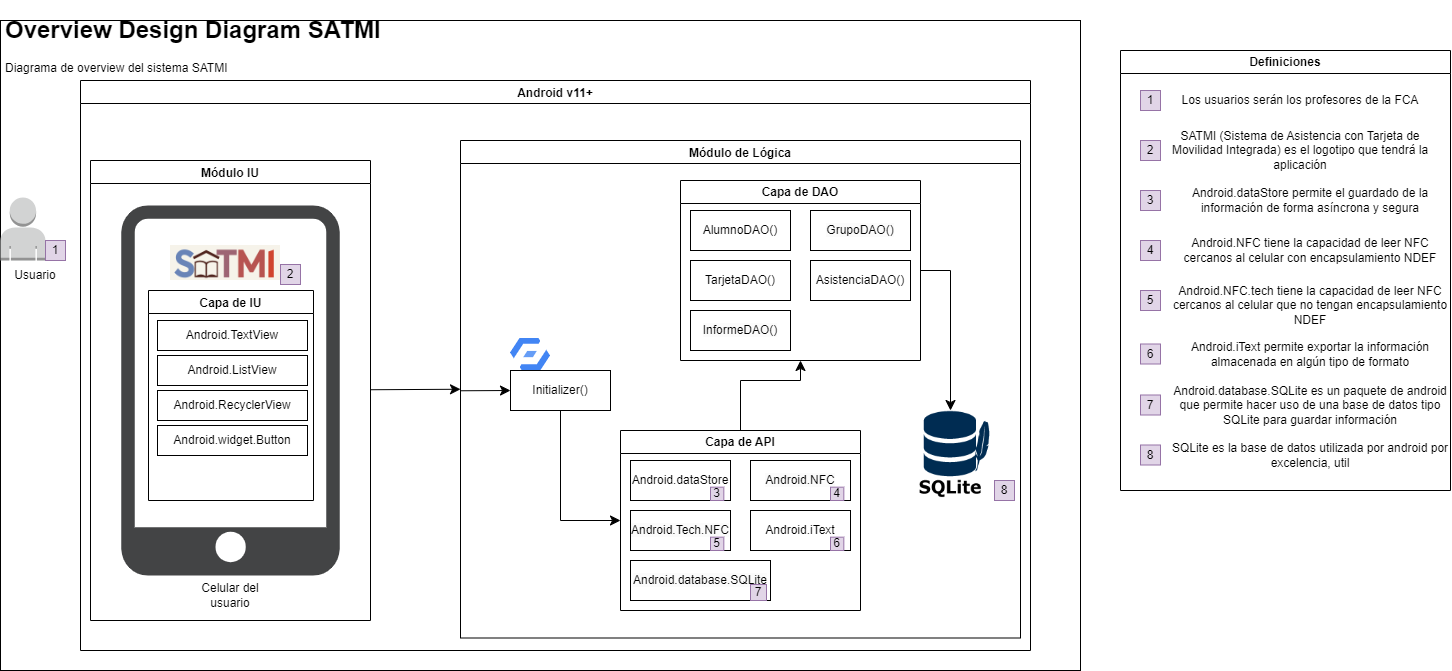

The diagram above was exported from draw.io. Its source (the exported page's mxGraphModel, read from the mxfile embedded in the PNG):
<mxGraphModel dx="1035" dy="621" grid="1" gridSize="10" guides="1" tooltips="1" connect="1" arrows="1" fold="1" page="1" pageScale="1" pageWidth="1500" pageHeight="750" math="0" shadow="0">
  <root>
    <mxCell id="0" />
    <mxCell id="1" parent="0" />
    <mxCell id="GeDqbHLf0T44jCsyUY30-1" value="" style="rounded=0;whiteSpace=wrap;html=1;" parent="1" vertex="1">
      <mxGeometry x="40" y="50" width="1080" height="650" as="geometry" />
    </mxCell>
    <mxCell id="MQcSS0Bv3iv9hCcaCsgr-2" value="&lt;h1&gt;Overview Design Diagram SATMI&lt;/h1&gt;&lt;div&gt;Diagrama de overview del sistema SATMI&lt;/div&gt;" style="text;html=1;strokeColor=none;fillColor=none;spacing=5;spacingTop=-20;whiteSpace=wrap;overflow=hidden;rounded=0;" parent="1" vertex="1">
      <mxGeometry x="40" y="40" width="410" height="110" as="geometry" />
    </mxCell>
    <mxCell id="76LfNnIC4-JK_n8tzAEC-20" style="edgeStyle=none;curved=1;rounded=0;orthogonalLoop=1;jettySize=auto;html=1;entryX=0;entryY=0.5;entryDx=0;entryDy=0;fontSize=12;startSize=8;endSize=8;" edge="1" parent="1" source="MQcSS0Bv3iv9hCcaCsgr-3" target="MQcSS0Bv3iv9hCcaCsgr-13">
      <mxGeometry relative="1" as="geometry" />
    </mxCell>
    <mxCell id="MQcSS0Bv3iv9hCcaCsgr-3" value="Módulo IU" style="swimlane;" parent="1" vertex="1">
      <mxGeometry x="130" y="190" width="280" height="460" as="geometry" />
    </mxCell>
    <mxCell id="MQcSS0Bv3iv9hCcaCsgr-27" value="Celular del usuario" style="text;html=1;strokeColor=none;fillColor=none;align=center;verticalAlign=middle;whiteSpace=wrap;rounded=0;" parent="MQcSS0Bv3iv9hCcaCsgr-3" vertex="1">
      <mxGeometry x="110" y="420" width="60" height="30" as="geometry" />
    </mxCell>
    <mxCell id="MQcSS0Bv3iv9hCcaCsgr-12" value="Definiciones" style="swimlane;whiteSpace=wrap;html=1;" parent="1" vertex="1">
      <mxGeometry x="1160" y="80" width="330" height="440" as="geometry" />
    </mxCell>
    <mxCell id="MQcSS0Bv3iv9hCcaCsgr-11" value="1" style="whiteSpace=wrap;html=1;aspect=fixed;fillColor=#e1d5e7;strokeColor=#9673a6;" parent="MQcSS0Bv3iv9hCcaCsgr-12" vertex="1">
      <mxGeometry x="20" y="40" width="20" height="20" as="geometry" />
    </mxCell>
    <mxCell id="MQcSS0Bv3iv9hCcaCsgr-16" value="2" style="whiteSpace=wrap;html=1;aspect=fixed;fillColor=#e1d5e7;strokeColor=#9673a6;" parent="MQcSS0Bv3iv9hCcaCsgr-12" vertex="1">
      <mxGeometry x="20" y="90" width="20" height="20" as="geometry" />
    </mxCell>
    <mxCell id="MQcSS0Bv3iv9hCcaCsgr-17" value="3" style="whiteSpace=wrap;html=1;aspect=fixed;fillColor=#e1d5e7;strokeColor=#9673a6;" parent="MQcSS0Bv3iv9hCcaCsgr-12" vertex="1">
      <mxGeometry x="20" y="140" width="20" height="20" as="geometry" />
    </mxCell>
    <mxCell id="MQcSS0Bv3iv9hCcaCsgr-24" value="Los usuarios serán los profesores de la FCA" style="text;html=1;strokeColor=none;fillColor=none;align=center;verticalAlign=middle;whiteSpace=wrap;rounded=0;" parent="MQcSS0Bv3iv9hCcaCsgr-12" vertex="1">
      <mxGeometry x="40" y="35" width="280" height="30" as="geometry" />
    </mxCell>
    <mxCell id="MQcSS0Bv3iv9hCcaCsgr-28" value="SATMI (Sistema de Asistencia con Tarjeta de Movilidad Integrada) es el logotipo que tendrá la aplicación" style="text;html=1;strokeColor=none;fillColor=none;align=center;verticalAlign=middle;whiteSpace=wrap;rounded=0;" parent="MQcSS0Bv3iv9hCcaCsgr-12" vertex="1">
      <mxGeometry x="40" y="85" width="280" height="30" as="geometry" />
    </mxCell>
    <mxCell id="MQcSS0Bv3iv9hCcaCsgr-29" value="Android.NFC tiene la capacidad de leer NFC cercanos al celular con encapsulamiento NDEF" style="text;html=1;strokeColor=none;fillColor=none;align=center;verticalAlign=middle;whiteSpace=wrap;rounded=0;" parent="MQcSS0Bv3iv9hCcaCsgr-12" vertex="1">
      <mxGeometry x="50" y="185" width="280" height="30" as="geometry" />
    </mxCell>
    <mxCell id="MQcSS0Bv3iv9hCcaCsgr-51" value="4" style="whiteSpace=wrap;html=1;aspect=fixed;fillColor=#e1d5e7;strokeColor=#9673a6;" parent="MQcSS0Bv3iv9hCcaCsgr-12" vertex="1">
      <mxGeometry x="20" y="190" width="20" height="20" as="geometry" />
    </mxCell>
    <mxCell id="MQcSS0Bv3iv9hCcaCsgr-52" value="5" style="whiteSpace=wrap;html=1;aspect=fixed;fillColor=#e1d5e7;strokeColor=#9673a6;" parent="MQcSS0Bv3iv9hCcaCsgr-12" vertex="1">
      <mxGeometry x="20" y="240" width="20" height="20" as="geometry" />
    </mxCell>
    <mxCell id="MQcSS0Bv3iv9hCcaCsgr-53" value="6" style="whiteSpace=wrap;html=1;aspect=fixed;fillColor=#e1d5e7;strokeColor=#9673a6;" parent="MQcSS0Bv3iv9hCcaCsgr-12" vertex="1">
      <mxGeometry x="20" y="293.5" width="20" height="20" as="geometry" />
    </mxCell>
    <mxCell id="MQcSS0Bv3iv9hCcaCsgr-54" value="Android.NFC.tech tiene la capacidad de leer NFC cercanos al celular que no tengan encapsulamiento NDEF" style="text;html=1;strokeColor=none;fillColor=none;align=center;verticalAlign=middle;whiteSpace=wrap;rounded=0;" parent="MQcSS0Bv3iv9hCcaCsgr-12" vertex="1">
      <mxGeometry x="50" y="240" width="280" height="30" as="geometry" />
    </mxCell>
    <mxCell id="MQcSS0Bv3iv9hCcaCsgr-55" value="Android.iText permite exportar la información almacenada en algún tipo de formato" style="text;html=1;strokeColor=none;fillColor=none;align=center;verticalAlign=middle;whiteSpace=wrap;rounded=0;" parent="MQcSS0Bv3iv9hCcaCsgr-12" vertex="1">
      <mxGeometry x="50" y="289" width="280" height="30" as="geometry" />
    </mxCell>
    <mxCell id="MQcSS0Bv3iv9hCcaCsgr-57" value="Android.dataStore permite el guardado de la información de forma asíncrona y segura" style="text;html=1;strokeColor=none;fillColor=none;align=center;verticalAlign=middle;whiteSpace=wrap;rounded=0;" parent="MQcSS0Bv3iv9hCcaCsgr-12" vertex="1">
      <mxGeometry x="50" y="135" width="280" height="30" as="geometry" />
    </mxCell>
    <mxCell id="MQcSS0Bv3iv9hCcaCsgr-63" value="Android.database.SQLite es un paquete de android que permite hacer uso de una base de datos tipo SQLite para guardar información" style="text;html=1;strokeColor=none;fillColor=none;align=center;verticalAlign=middle;whiteSpace=wrap;rounded=0;" parent="MQcSS0Bv3iv9hCcaCsgr-12" vertex="1">
      <mxGeometry x="50" y="340" width="280" height="30" as="geometry" />
    </mxCell>
    <mxCell id="MQcSS0Bv3iv9hCcaCsgr-64" value="7" style="whiteSpace=wrap;html=1;aspect=fixed;fillColor=#e1d5e7;strokeColor=#9673a6;" parent="MQcSS0Bv3iv9hCcaCsgr-12" vertex="1">
      <mxGeometry x="20" y="344.5" width="20" height="20" as="geometry" />
    </mxCell>
    <mxCell id="MQcSS0Bv3iv9hCcaCsgr-89" value="8" style="whiteSpace=wrap;html=1;aspect=fixed;fillColor=#e1d5e7;strokeColor=#9673a6;" parent="MQcSS0Bv3iv9hCcaCsgr-12" vertex="1">
      <mxGeometry x="20" y="394.5" width="20" height="20" as="geometry" />
    </mxCell>
    <mxCell id="MQcSS0Bv3iv9hCcaCsgr-90" value="SQLite es la base de datos utilizada por android por excelencia, util" style="text;html=1;strokeColor=none;fillColor=none;align=center;verticalAlign=middle;whiteSpace=wrap;rounded=0;" parent="MQcSS0Bv3iv9hCcaCsgr-12" vertex="1">
      <mxGeometry x="50" y="390" width="280" height="30" as="geometry" />
    </mxCell>
    <mxCell id="MQcSS0Bv3iv9hCcaCsgr-30" value="" style="outlineConnect=0;dashed=0;verticalLabelPosition=bottom;verticalAlign=top;align=center;html=1;shape=mxgraph.aws3.user;fillColor=#D2D3D3;gradientColor=none;" parent="1" vertex="1">
      <mxGeometry x="40" y="227" width="45" height="63" as="geometry" />
    </mxCell>
    <mxCell id="MQcSS0Bv3iv9hCcaCsgr-25" value="Usuario" style="text;html=1;strokeColor=none;fillColor=none;align=center;verticalAlign=middle;whiteSpace=wrap;rounded=0;" parent="1" vertex="1">
      <mxGeometry x="45" y="290" width="60" height="30" as="geometry" />
    </mxCell>
    <mxCell id="MQcSS0Bv3iv9hCcaCsgr-10" value="1" style="whiteSpace=wrap;html=1;aspect=fixed;fillColor=#e1d5e7;strokeColor=#9673a6;" parent="1" vertex="1">
      <mxGeometry x="85" y="270" width="20" height="20" as="geometry" />
    </mxCell>
    <mxCell id="76LfNnIC4-JK_n8tzAEC-3" value="" style="sketch=0;pointerEvents=1;shadow=0;dashed=0;html=1;strokeColor=none;fillColor=#434445;aspect=fixed;labelPosition=center;verticalLabelPosition=bottom;verticalAlign=top;align=center;outlineConnect=0;shape=mxgraph.vvd.phone;fontSize=16;" vertex="1" parent="1">
      <mxGeometry x="160.85" y="235" width="218.3" height="370" as="geometry" />
    </mxCell>
    <mxCell id="MQcSS0Bv3iv9hCcaCsgr-31" value="" style="shape=image;verticalLabelPosition=bottom;verticalAlign=top;imageAspect=0;image=data:image/png,(base64 omitted: 25612 chars)" parent="1" vertex="1">
      <mxGeometry x="210" y="275" width="110" height="35" as="geometry" />
    </mxCell>
    <mxCell id="MQcSS0Bv3iv9hCcaCsgr-33" value="2" style="whiteSpace=wrap;html=1;aspect=fixed;fillColor=#e1d5e7;strokeColor=#9673a6;" parent="1" vertex="1">
      <mxGeometry x="320" y="294" width="20" height="20" as="geometry" />
    </mxCell>
    <mxCell id="76LfNnIC4-JK_n8tzAEC-8" value="Android v11+" style="swimlane;" vertex="1" parent="1">
      <mxGeometry x="120" y="110" width="950" height="570" as="geometry" />
    </mxCell>
    <mxCell id="76LfNnIC4-JK_n8tzAEC-4" value="Capa de IU" style="swimlane;startSize=23;" vertex="1" parent="76LfNnIC4-JK_n8tzAEC-8">
      <mxGeometry x="68" y="210" width="165" height="210" as="geometry" />
    </mxCell>
    <mxCell id="76LfNnIC4-JK_n8tzAEC-18" value="Android.TextView" style="whiteSpace=wrap;html=1;align=center;verticalAlign=middle;treeFolding=1;treeMoving=1;" vertex="1" parent="76LfNnIC4-JK_n8tzAEC-8">
      <mxGeometry x="77" y="240" width="150" height="30" as="geometry" />
    </mxCell>
    <mxCell id="76LfNnIC4-JK_n8tzAEC-15" value="Android.ListView" style="whiteSpace=wrap;html=1;align=center;verticalAlign=middle;treeFolding=1;treeMoving=1;" vertex="1" parent="76LfNnIC4-JK_n8tzAEC-8">
      <mxGeometry x="77" y="275" width="150" height="30" as="geometry" />
    </mxCell>
    <mxCell id="76LfNnIC4-JK_n8tzAEC-14" value="Android.RecyclerView" style="whiteSpace=wrap;html=1;align=center;verticalAlign=middle;treeFolding=1;treeMoving=1;" vertex="1" parent="76LfNnIC4-JK_n8tzAEC-8">
      <mxGeometry x="77" y="310" width="150" height="30" as="geometry" />
    </mxCell>
    <mxCell id="76LfNnIC4-JK_n8tzAEC-19" value="Android.widget.Button" style="whiteSpace=wrap;html=1;align=center;verticalAlign=middle;treeFolding=1;treeMoving=1;" vertex="1" parent="76LfNnIC4-JK_n8tzAEC-8">
      <mxGeometry x="77" y="345" width="150" height="30" as="geometry" />
    </mxCell>
    <mxCell id="MQcSS0Bv3iv9hCcaCsgr-13" value="Módulo de Lógica" style="swimlane;" parent="76LfNnIC4-JK_n8tzAEC-8" vertex="1">
      <mxGeometry x="380" y="60" width="560" height="497.5" as="geometry">
        <mxRectangle x="280" y="130" width="90" height="30" as="alternateBounds" />
      </mxGeometry>
    </mxCell>
    <mxCell id="76LfNnIC4-JK_n8tzAEC-66" style="edgeStyle=none;rounded=0;orthogonalLoop=1;jettySize=auto;html=1;entryX=0.5;entryY=0;entryDx=0;entryDy=0;fontSize=12;startSize=8;endSize=8;" edge="1" parent="MQcSS0Bv3iv9hCcaCsgr-13" source="76LfNnIC4-JK_n8tzAEC-23" target="MQcSS0Bv3iv9hCcaCsgr-60">
      <mxGeometry relative="1" as="geometry">
        <Array as="points">
          <mxPoint x="490" y="130" />
        </Array>
      </mxGeometry>
    </mxCell>
    <mxCell id="76LfNnIC4-JK_n8tzAEC-23" value="Capa de DAO" style="swimlane;whiteSpace=wrap;html=1;" vertex="1" parent="MQcSS0Bv3iv9hCcaCsgr-13">
      <mxGeometry x="220" y="40" width="240" height="180" as="geometry">
        <mxRectangle x="20" y="170" width="140" height="30" as="alternateBounds" />
      </mxGeometry>
    </mxCell>
    <mxCell id="76LfNnIC4-JK_n8tzAEC-49" value="" style="group" vertex="1" connectable="0" parent="76LfNnIC4-JK_n8tzAEC-23">
      <mxGeometry x="10" y="30" width="100" height="40" as="geometry" />
    </mxCell>
    <mxCell id="76LfNnIC4-JK_n8tzAEC-24" value="AlumnoDAO()" style="whiteSpace=wrap;html=1;align=center;verticalAlign=middle;treeFolding=1;treeMoving=1;" vertex="1" parent="76LfNnIC4-JK_n8tzAEC-49">
      <mxGeometry width="100" height="40" as="geometry" />
    </mxCell>
    <mxCell id="76LfNnIC4-JK_n8tzAEC-50" value="" style="group" vertex="1" connectable="0" parent="76LfNnIC4-JK_n8tzAEC-23">
      <mxGeometry x="130" y="30" width="100" height="40" as="geometry" />
    </mxCell>
    <mxCell id="76LfNnIC4-JK_n8tzAEC-25" value="&lt;span style=&quot;color: rgb(0, 0, 0); font-family: Helvetica; font-size: 12px; font-style: normal; font-variant-ligatures: normal; font-variant-caps: normal; font-weight: 400; letter-spacing: normal; orphans: 2; text-align: center; text-indent: 0px; text-transform: none; widows: 2; word-spacing: 0px; -webkit-text-stroke-width: 0px; background-color: rgb(251, 251, 251); text-decoration-thickness: initial; text-decoration-style: initial; text-decoration-color: initial; float: none; display: inline !important;&quot;&gt;GrupoDAO()&lt;/span&gt;" style="whiteSpace=wrap;html=1;align=center;verticalAlign=middle;treeFolding=1;treeMoving=1;" vertex="1" parent="76LfNnIC4-JK_n8tzAEC-50">
      <mxGeometry width="100" height="40" as="geometry" />
    </mxCell>
    <mxCell id="76LfNnIC4-JK_n8tzAEC-51" value="" style="group" vertex="1" connectable="0" parent="76LfNnIC4-JK_n8tzAEC-23">
      <mxGeometry x="10" y="80" width="100" height="40" as="geometry" />
    </mxCell>
    <mxCell id="76LfNnIC4-JK_n8tzAEC-26" value="TarjetaDAO()" style="whiteSpace=wrap;html=1;align=center;verticalAlign=middle;treeFolding=1;treeMoving=1;" vertex="1" parent="76LfNnIC4-JK_n8tzAEC-51">
      <mxGeometry width="100" height="40" as="geometry" />
    </mxCell>
    <mxCell id="76LfNnIC4-JK_n8tzAEC-52" value="" style="group" vertex="1" connectable="0" parent="76LfNnIC4-JK_n8tzAEC-23">
      <mxGeometry x="130" y="80" width="100" height="40" as="geometry" />
    </mxCell>
    <mxCell id="76LfNnIC4-JK_n8tzAEC-27" value="AsistenciaDAO()" style="whiteSpace=wrap;html=1;align=center;verticalAlign=middle;treeFolding=1;treeMoving=1;" vertex="1" parent="76LfNnIC4-JK_n8tzAEC-52">
      <mxGeometry width="100" height="40" as="geometry" />
    </mxCell>
    <mxCell id="76LfNnIC4-JK_n8tzAEC-53" value="" style="group" vertex="1" connectable="0" parent="76LfNnIC4-JK_n8tzAEC-23">
      <mxGeometry x="10" y="130" width="100" height="40" as="geometry" />
    </mxCell>
    <mxCell id="76LfNnIC4-JK_n8tzAEC-32" value="&lt;span style=&quot;color: rgb(0, 0, 0); font-family: Helvetica; font-size: 12px; font-style: normal; font-variant-ligatures: normal; font-variant-caps: normal; font-weight: 400; letter-spacing: normal; orphans: 2; text-align: center; text-indent: 0px; text-transform: none; widows: 2; word-spacing: 0px; -webkit-text-stroke-width: 0px; background-color: rgb(251, 251, 251); text-decoration-thickness: initial; text-decoration-style: initial; text-decoration-color: initial; float: none; display: inline !important;&quot;&gt;InformeDAO()&lt;/span&gt;" style="whiteSpace=wrap;html=1;align=center;verticalAlign=middle;treeFolding=1;treeMoving=1;" vertex="1" parent="76LfNnIC4-JK_n8tzAEC-53">
      <mxGeometry width="100" height="40" as="geometry" />
    </mxCell>
    <mxCell id="76LfNnIC4-JK_n8tzAEC-39" value="" style="group" vertex="1" connectable="0" parent="MQcSS0Bv3iv9hCcaCsgr-13">
      <mxGeometry x="446" y="270" width="108" height="170" as="geometry" />
    </mxCell>
    <mxCell id="MQcSS0Bv3iv9hCcaCsgr-60" value="" style="shape=image;verticalLabelPosition=bottom;verticalAlign=top;imageAspect=0;image=data:image/png,(base64 omitted: 2408 chars)" parent="76LfNnIC4-JK_n8tzAEC-39" vertex="1">
      <mxGeometry width="88" height="90" as="geometry" />
    </mxCell>
    <mxCell id="MQcSS0Bv3iv9hCcaCsgr-61" value="8" style="whiteSpace=wrap;html=1;aspect=fixed;fillColor=#e1d5e7;strokeColor=#9673a6;" parent="76LfNnIC4-JK_n8tzAEC-39" vertex="1">
      <mxGeometry x="88" y="70" width="20" height="20" as="geometry" />
    </mxCell>
    <mxCell id="76LfNnIC4-JK_n8tzAEC-59" value="" style="group" vertex="1" connectable="0" parent="MQcSS0Bv3iv9hCcaCsgr-13">
      <mxGeometry x="50" y="230" width="100" height="40" as="geometry" />
    </mxCell>
    <mxCell id="76LfNnIC4-JK_n8tzAEC-60" value="Initializer()" style="whiteSpace=wrap;html=1;align=center;verticalAlign=middle;treeFolding=1;treeMoving=1;" vertex="1" parent="76LfNnIC4-JK_n8tzAEC-59">
      <mxGeometry width="100" height="40" as="geometry" />
    </mxCell>
    <mxCell id="76LfNnIC4-JK_n8tzAEC-61" style="edgeStyle=none;curved=1;rounded=0;orthogonalLoop=1;jettySize=auto;html=1;entryX=0;entryY=0.5;entryDx=0;entryDy=0;fontSize=12;startSize=8;endSize=8;" edge="1" parent="MQcSS0Bv3iv9hCcaCsgr-13" source="MQcSS0Bv3iv9hCcaCsgr-13" target="76LfNnIC4-JK_n8tzAEC-60">
      <mxGeometry relative="1" as="geometry" />
    </mxCell>
    <mxCell id="76LfNnIC4-JK_n8tzAEC-65" style="edgeStyle=none;rounded=0;orthogonalLoop=1;jettySize=auto;html=1;entryX=0.5;entryY=1;entryDx=0;entryDy=0;fontSize=12;startSize=8;endSize=8;" edge="1" parent="MQcSS0Bv3iv9hCcaCsgr-13" source="MQcSS0Bv3iv9hCcaCsgr-40" target="76LfNnIC4-JK_n8tzAEC-23">
      <mxGeometry relative="1" as="geometry">
        <Array as="points">
          <mxPoint x="280" y="240" />
          <mxPoint x="340" y="240" />
        </Array>
      </mxGeometry>
    </mxCell>
    <mxCell id="MQcSS0Bv3iv9hCcaCsgr-40" value="Capa de API" style="swimlane;whiteSpace=wrap;html=1;" parent="MQcSS0Bv3iv9hCcaCsgr-13" vertex="1">
      <mxGeometry x="160" y="290" width="240" height="180" as="geometry">
        <mxRectangle x="20" y="170" width="140" height="30" as="alternateBounds" />
      </mxGeometry>
    </mxCell>
    <mxCell id="76LfNnIC4-JK_n8tzAEC-44" value="" style="group" vertex="1" connectable="0" parent="MQcSS0Bv3iv9hCcaCsgr-40">
      <mxGeometry x="130" y="80" width="100" height="40" as="geometry" />
    </mxCell>
    <mxCell id="MQcSS0Bv3iv9hCcaCsgr-46" value="Android.iText" style="whiteSpace=wrap;html=1;align=center;verticalAlign=middle;treeFolding=1;treeMoving=1;" parent="76LfNnIC4-JK_n8tzAEC-44" vertex="1">
      <mxGeometry width="100" height="40" as="geometry" />
    </mxCell>
    <mxCell id="MQcSS0Bv3iv9hCcaCsgr-50" value="6" style="whiteSpace=wrap;html=1;aspect=fixed;fillColor=#e1d5e7;strokeColor=#9673a6;" parent="76LfNnIC4-JK_n8tzAEC-44" vertex="1">
      <mxGeometry x="80" y="26.666666666666664" width="13.333333333333332" height="13.333333333333332" as="geometry" />
    </mxCell>
    <mxCell id="76LfNnIC4-JK_n8tzAEC-45" value="" style="group" vertex="1" connectable="0" parent="MQcSS0Bv3iv9hCcaCsgr-40">
      <mxGeometry x="130" y="30" width="100" height="40" as="geometry" />
    </mxCell>
    <mxCell id="MQcSS0Bv3iv9hCcaCsgr-39" value="&lt;meta charset=&quot;utf-8&quot;&gt;&lt;span style=&quot;color: rgb(0, 0, 0); font-family: Helvetica; font-size: 12px; font-style: normal; font-variant-ligatures: normal; font-variant-caps: normal; font-weight: 400; letter-spacing: normal; orphans: 2; text-align: center; text-indent: 0px; text-transform: none; widows: 2; word-spacing: 0px; -webkit-text-stroke-width: 0px; background-color: rgb(251, 251, 251); text-decoration-thickness: initial; text-decoration-style: initial; text-decoration-color: initial; float: none; display: inline !important;&quot;&gt;Android.NFC&lt;/span&gt;" style="whiteSpace=wrap;html=1;align=center;verticalAlign=middle;treeFolding=1;treeMoving=1;" parent="76LfNnIC4-JK_n8tzAEC-45" vertex="1">
      <mxGeometry width="100" height="40" as="geometry" />
    </mxCell>
    <mxCell id="MQcSS0Bv3iv9hCcaCsgr-48" value="4" style="whiteSpace=wrap;html=1;aspect=fixed;fillColor=#e1d5e7;strokeColor=#9673a6;" parent="76LfNnIC4-JK_n8tzAEC-45" vertex="1">
      <mxGeometry x="80" y="26.666666666666664" width="13.333333333333332" height="13.333333333333332" as="geometry" />
    </mxCell>
    <mxCell id="76LfNnIC4-JK_n8tzAEC-46" value="" style="group" vertex="1" connectable="0" parent="MQcSS0Bv3iv9hCcaCsgr-40">
      <mxGeometry x="10" y="30" width="100" height="40" as="geometry" />
    </mxCell>
    <mxCell id="MQcSS0Bv3iv9hCcaCsgr-38" value="Android.dataStore" style="whiteSpace=wrap;html=1;align=center;verticalAlign=middle;treeFolding=1;treeMoving=1;" parent="76LfNnIC4-JK_n8tzAEC-46" vertex="1">
      <mxGeometry width="100" height="40" as="geometry" />
    </mxCell>
    <mxCell id="MQcSS0Bv3iv9hCcaCsgr-47" value="3" style="whiteSpace=wrap;html=1;aspect=fixed;fillColor=#e1d5e7;strokeColor=#9673a6;" parent="76LfNnIC4-JK_n8tzAEC-46" vertex="1">
      <mxGeometry x="80" y="26.666666666666664" width="13.333333333333332" height="13.333333333333332" as="geometry" />
    </mxCell>
    <mxCell id="76LfNnIC4-JK_n8tzAEC-47" value="" style="group" vertex="1" connectable="0" parent="MQcSS0Bv3iv9hCcaCsgr-40">
      <mxGeometry x="10" y="80" width="100" height="40" as="geometry" />
    </mxCell>
    <mxCell id="MQcSS0Bv3iv9hCcaCsgr-45" value="&lt;meta charset=&quot;utf-8&quot;&gt;&lt;span style=&quot;color: rgb(0, 0, 0); font-family: Helvetica; font-size: 12px; font-style: normal; font-variant-ligatures: normal; font-variant-caps: normal; font-weight: 400; letter-spacing: normal; orphans: 2; text-align: center; text-indent: 0px; text-transform: none; widows: 2; word-spacing: 0px; -webkit-text-stroke-width: 0px; background-color: rgb(251, 251, 251); text-decoration-thickness: initial; text-decoration-style: initial; text-decoration-color: initial; float: none; display: inline !important;&quot;&gt;Android.Tech.NFC&lt;/span&gt;" style="whiteSpace=wrap;html=1;align=center;verticalAlign=middle;treeFolding=1;treeMoving=1;" parent="76LfNnIC4-JK_n8tzAEC-47" vertex="1">
      <mxGeometry width="100" height="40" as="geometry" />
    </mxCell>
    <mxCell id="MQcSS0Bv3iv9hCcaCsgr-49" value="5" style="whiteSpace=wrap;html=1;aspect=fixed;fillColor=#e1d5e7;strokeColor=#9673a6;" parent="76LfNnIC4-JK_n8tzAEC-47" vertex="1">
      <mxGeometry x="80" y="26.666666666666664" width="13.333333333333332" height="13.333333333333332" as="geometry" />
    </mxCell>
    <mxCell id="76LfNnIC4-JK_n8tzAEC-48" value="" style="group" vertex="1" connectable="0" parent="MQcSS0Bv3iv9hCcaCsgr-40">
      <mxGeometry x="10" y="130" width="140" height="40" as="geometry" />
    </mxCell>
    <mxCell id="MQcSS0Bv3iv9hCcaCsgr-69" value="&lt;span style=&quot;color: rgb(0, 0, 0); font-family: Helvetica; font-size: 12px; font-style: normal; font-variant-ligatures: normal; font-variant-caps: normal; font-weight: 400; letter-spacing: normal; orphans: 2; text-align: center; text-indent: 0px; text-transform: none; widows: 2; word-spacing: 0px; -webkit-text-stroke-width: 0px; background-color: rgb(251, 251, 251); text-decoration-thickness: initial; text-decoration-style: initial; text-decoration-color: initial; float: none; display: inline !important;&quot;&gt;Android.database.SQLite&lt;/span&gt;" style="whiteSpace=wrap;html=1;align=center;verticalAlign=middle;treeFolding=1;treeMoving=1;" parent="76LfNnIC4-JK_n8tzAEC-48" vertex="1">
      <mxGeometry width="140" height="40" as="geometry" />
    </mxCell>
    <mxCell id="MQcSS0Bv3iv9hCcaCsgr-88" value="7" style="whiteSpace=wrap;html=1;aspect=fixed;fillColor=#e1d5e7;strokeColor=#9673a6;" parent="76LfNnIC4-JK_n8tzAEC-48" vertex="1">
      <mxGeometry x="120" y="24" width="16" height="16" as="geometry" />
    </mxCell>
    <mxCell id="76LfNnIC4-JK_n8tzAEC-63" value="" style="endArrow=classic;html=1;rounded=0;fontSize=12;startSize=8;endSize=8;exitX=0.5;exitY=1;exitDx=0;exitDy=0;entryX=0;entryY=0.5;entryDx=0;entryDy=0;" edge="1" parent="MQcSS0Bv3iv9hCcaCsgr-13" source="76LfNnIC4-JK_n8tzAEC-60" target="MQcSS0Bv3iv9hCcaCsgr-40">
      <mxGeometry width="50" height="50" relative="1" as="geometry">
        <mxPoint x="-20" y="290" as="sourcePoint" />
        <mxPoint x="30" y="240" as="targetPoint" />
        <Array as="points">
          <mxPoint x="100" y="380" />
        </Array>
      </mxGeometry>
    </mxCell>
    <mxCell id="76LfNnIC4-JK_n8tzAEC-58" value="" style="editableCssRules=.*;html=1;shape=image;verticalLabelPosition=bottom;labelBackgroundColor=#ffffff;verticalAlign=top;aspect=fixed;imageAspect=0;image=data:image/svg+xml,(base64 omitted: 772 chars);fontSize=16;" vertex="1" parent="MQcSS0Bv3iv9hCcaCsgr-13">
      <mxGeometry x="50" y="198" width="40" height="32" as="geometry" />
    </mxCell>
  </root>
</mxGraphModel>